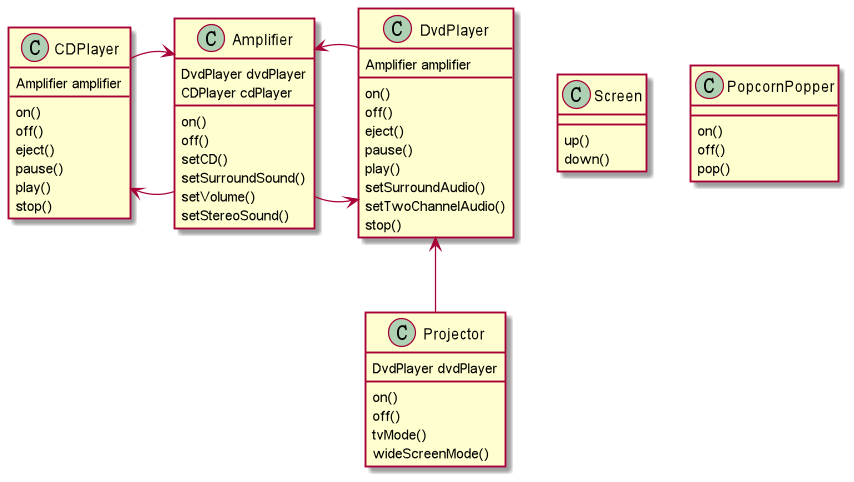

The diagram above was rendered by PlantUML. Its source (embedded in the PNG):
@startuml
class Screen{
    up()
    down()
}

class Projector{
    DvdPlayer dvdPlayer
    on()
    off()
    tvMode()
    wideScreenMode()
}

class DvdPlayer{
    Amplifier amplifier
    on()
    off()
    eject()
    pause()
    play()
    setSurroundAudio()
    setTwoChannelAudio()
    stop()
}

class PopcornPopper{
    on()
    off()
    pop()
}

class CDPlayer{
    Amplifier amplifier
    on()
    off()
    eject()
    pause()
    play()
    stop()
}

class Amplifier{
    DvdPlayer dvdPlayer
    CDPlayer cdPlayer
    on()
    off()
    setCD()
    setSurroundSound()
    setVolume()
    setStereoSound()
}

Projector -up-> DvdPlayer
Amplifier -right-> DvdPlayer
DvdPlayer -left-> Amplifier
Amplifier -left-> CDPlayer
CDPlayer -right-> Amplifier
@enduml